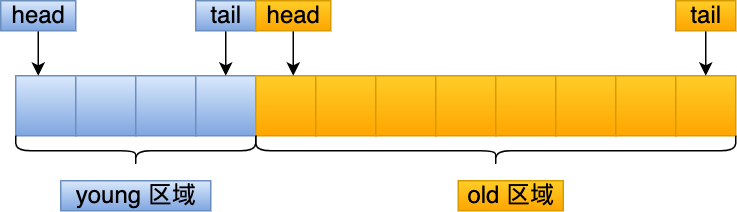

The diagram above was exported from draw.io. Its source (the exported page's mxGraphModel, read from the mxfile embedded in the PNG):
<mxGraphModel dx="1185" dy="745" grid="1" gridSize="10" guides="1" tooltips="1" connect="1" arrows="1" fold="1" page="1" pageScale="1" pageWidth="827" pageHeight="1169" math="0" shadow="0">
  <root>
    <mxCell id="0" />
    <mxCell id="1" parent="0" />
    <mxCell id="36dTGkvyV7a4MGbIrBz_-1" value="" style="rounded=0;whiteSpace=wrap;html=1;fontSize=16;fillColor=#dae8fc;strokeColor=#6c8ebf;gradientColor=#7ea6e0;" vertex="1" parent="1">
      <mxGeometry x="120" y="240" width="40" height="40" as="geometry" />
    </mxCell>
    <mxCell id="36dTGkvyV7a4MGbIrBz_-3" value="" style="endArrow=classic;html=1;rounded=0;entryX=0;entryY=0;entryDx=0;entryDy=0;fontSize=16;" edge="1" parent="1">
      <mxGeometry width="50" height="50" relative="1" as="geometry">
        <mxPoint x="135" y="210" as="sourcePoint" />
        <mxPoint x="135" y="240" as="targetPoint" />
      </mxGeometry>
    </mxCell>
    <mxCell id="36dTGkvyV7a4MGbIrBz_-4" value="head" style="text;html=1;align=center;verticalAlign=middle;resizable=0;points=[];autosize=1;strokeColor=#6c8ebf;fillColor=#dae8fc;fontSize=16;gradientColor=#7ea6e0;" vertex="1" parent="1">
      <mxGeometry x="110" y="190" width="50" height="20" as="geometry" />
    </mxCell>
    <mxCell id="36dTGkvyV7a4MGbIrBz_-9" value="" style="rounded=0;whiteSpace=wrap;html=1;fontSize=16;fillColor=#dae8fc;strokeColor=#6c8ebf;gradientColor=#7ea6e0;" vertex="1" parent="1">
      <mxGeometry x="160" y="240" width="40" height="40" as="geometry" />
    </mxCell>
    <mxCell id="36dTGkvyV7a4MGbIrBz_-10" value="" style="rounded=0;whiteSpace=wrap;html=1;fontSize=16;fillColor=#dae8fc;strokeColor=#6c8ebf;gradientColor=#7ea6e0;" vertex="1" parent="1">
      <mxGeometry x="200" y="240" width="40" height="40" as="geometry" />
    </mxCell>
    <mxCell id="36dTGkvyV7a4MGbIrBz_-11" value="" style="rounded=0;whiteSpace=wrap;html=1;fontSize=16;fillColor=#dae8fc;strokeColor=#6c8ebf;gradientColor=#7ea6e0;" vertex="1" parent="1">
      <mxGeometry x="240" y="240" width="40" height="40" as="geometry" />
    </mxCell>
    <mxCell id="36dTGkvyV7a4MGbIrBz_-12" value="" style="rounded=0;whiteSpace=wrap;html=1;fontSize=16;fillColor=#ffcd28;gradientColor=#ffa500;strokeColor=#d79b00;" vertex="1" parent="1">
      <mxGeometry x="280" y="240" width="40" height="40" as="geometry" />
    </mxCell>
    <mxCell id="36dTGkvyV7a4MGbIrBz_-13" value="" style="rounded=0;whiteSpace=wrap;html=1;fontSize=16;fillColor=#ffcd28;gradientColor=#ffa500;strokeColor=#d79b00;" vertex="1" parent="1">
      <mxGeometry x="320" y="240" width="40" height="40" as="geometry" />
    </mxCell>
    <mxCell id="36dTGkvyV7a4MGbIrBz_-14" value="" style="rounded=0;whiteSpace=wrap;html=1;fontSize=16;fillColor=#ffcd28;gradientColor=#ffa500;strokeColor=#d79b00;" vertex="1" parent="1">
      <mxGeometry x="360" y="240" width="40" height="40" as="geometry" />
    </mxCell>
    <mxCell id="36dTGkvyV7a4MGbIrBz_-15" value="" style="rounded=0;whiteSpace=wrap;html=1;fontSize=16;fillColor=#ffcd28;gradientColor=#ffa500;strokeColor=#d79b00;" vertex="1" parent="1">
      <mxGeometry x="400" y="240" width="40" height="40" as="geometry" />
    </mxCell>
    <mxCell id="36dTGkvyV7a4MGbIrBz_-16" value="" style="rounded=0;whiteSpace=wrap;html=1;fontSize=16;fillColor=#ffcd28;gradientColor=#ffa500;strokeColor=#d79b00;" vertex="1" parent="1">
      <mxGeometry x="440" y="240" width="40" height="40" as="geometry" />
    </mxCell>
    <mxCell id="36dTGkvyV7a4MGbIrBz_-17" value="" style="rounded=0;whiteSpace=wrap;html=1;fontSize=16;fillColor=#ffcd28;gradientColor=#ffa500;strokeColor=#d79b00;" vertex="1" parent="1">
      <mxGeometry x="480" y="240" width="40" height="40" as="geometry" />
    </mxCell>
    <mxCell id="36dTGkvyV7a4MGbIrBz_-18" value="" style="rounded=0;whiteSpace=wrap;html=1;fontSize=16;fillColor=#ffcd28;gradientColor=#ffa500;strokeColor=#d79b00;" vertex="1" parent="1">
      <mxGeometry x="520" y="240" width="40" height="40" as="geometry" />
    </mxCell>
    <mxCell id="36dTGkvyV7a4MGbIrBz_-19" value="" style="rounded=0;whiteSpace=wrap;html=1;fontSize=16;fillColor=#ffcd28;gradientColor=#ffa500;strokeColor=#d79b00;" vertex="1" parent="1">
      <mxGeometry x="560" y="240" width="40" height="40" as="geometry" />
    </mxCell>
    <mxCell id="36dTGkvyV7a4MGbIrBz_-20" value="" style="endArrow=classic;html=1;rounded=0;entryX=0;entryY=0;entryDx=0;entryDy=0;fontSize=16;" edge="1" parent="1">
      <mxGeometry width="50" height="50" relative="1" as="geometry">
        <mxPoint x="260" y="210" as="sourcePoint" />
        <mxPoint x="260" y="240" as="targetPoint" />
      </mxGeometry>
    </mxCell>
    <mxCell id="36dTGkvyV7a4MGbIrBz_-21" value="tail" style="text;html=1;align=center;verticalAlign=middle;resizable=0;points=[];autosize=1;strokeColor=#6c8ebf;fillColor=#dae8fc;fontSize=16;gradientColor=#7ea6e0;" vertex="1" parent="1">
      <mxGeometry x="240" y="190" width="40" height="20" as="geometry" />
    </mxCell>
    <mxCell id="36dTGkvyV7a4MGbIrBz_-22" value="" style="endArrow=classic;html=1;rounded=0;entryX=0;entryY=0;entryDx=0;entryDy=0;fontSize=16;" edge="1" parent="1">
      <mxGeometry width="50" height="50" relative="1" as="geometry">
        <mxPoint x="305" y="210" as="sourcePoint" />
        <mxPoint x="305" y="240" as="targetPoint" />
      </mxGeometry>
    </mxCell>
    <mxCell id="36dTGkvyV7a4MGbIrBz_-23" value="head" style="text;html=1;align=center;verticalAlign=middle;resizable=0;points=[];autosize=1;strokeColor=#d79b00;fillColor=#ffcd28;fontSize=16;gradientColor=#ffa500;" vertex="1" parent="1">
      <mxGeometry x="280" y="190" width="50" height="20" as="geometry" />
    </mxCell>
    <mxCell id="36dTGkvyV7a4MGbIrBz_-24" value="" style="endArrow=classic;html=1;rounded=0;entryX=0;entryY=0;entryDx=0;entryDy=0;fontSize=16;" edge="1" parent="1">
      <mxGeometry width="50" height="50" relative="1" as="geometry">
        <mxPoint x="580" y="210" as="sourcePoint" />
        <mxPoint x="580" y="240" as="targetPoint" />
      </mxGeometry>
    </mxCell>
    <mxCell id="36dTGkvyV7a4MGbIrBz_-25" value="tail" style="text;html=1;align=center;verticalAlign=middle;resizable=0;points=[];autosize=1;strokeColor=#d79b00;fillColor=#ffcd28;fontSize=16;gradientColor=#ffa500;" vertex="1" parent="1">
      <mxGeometry x="560" y="190" width="40" height="20" as="geometry" />
    </mxCell>
    <mxCell id="36dTGkvyV7a4MGbIrBz_-26" value="" style="shape=curlyBracket;whiteSpace=wrap;html=1;rounded=1;flipH=1;fontSize=16;rotation=90;" vertex="1" parent="1">
      <mxGeometry x="190" y="210" width="20" height="160" as="geometry" />
    </mxCell>
    <mxCell id="36dTGkvyV7a4MGbIrBz_-28" value="" style="shape=curlyBracket;whiteSpace=wrap;html=1;rounded=1;flipH=1;fontSize=16;rotation=90;" vertex="1" parent="1">
      <mxGeometry x="430" y="130" width="20" height="320" as="geometry" />
    </mxCell>
    <mxCell id="36dTGkvyV7a4MGbIrBz_-29" value="young 区域" style="text;html=1;align=center;verticalAlign=middle;resizable=0;points=[];autosize=1;strokeColor=#6c8ebf;fillColor=#dae8fc;fontSize=16;gradientColor=#7ea6e0;" vertex="1" parent="1">
      <mxGeometry x="150" y="310" width="100" height="20" as="geometry" />
    </mxCell>
    <mxCell id="36dTGkvyV7a4MGbIrBz_-30" value="old 区域" style="text;html=1;align=center;verticalAlign=middle;resizable=0;points=[];autosize=1;strokeColor=#d79b00;fillColor=#ffcd28;fontSize=16;gradientColor=#ffa500;" vertex="1" parent="1">
      <mxGeometry x="415" y="310" width="70" height="20" as="geometry" />
    </mxCell>
  </root>
</mxGraphModel>